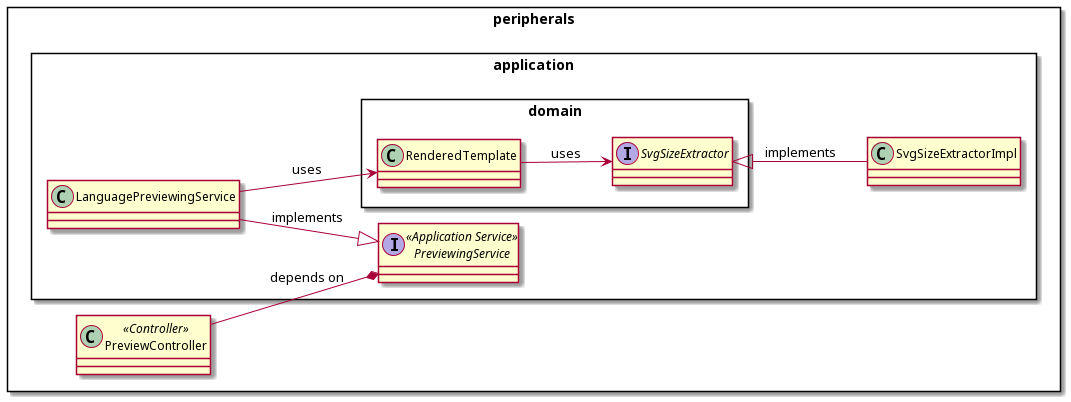

The diagram above was rendered by PlantUML. Its source (embedded in the PNG):
@startuml

left to right direction

package peripherals <<rectangle>> {

class PreviewController <<Controller>> {}

package application <<rectangle>> {

class LanguagePreviewingService  {}
interface PreviewingService <<Application Service>> {}

package domain <<rectangle>>{
class RenderedTemplate {}
interface SvgSizeExtractor {}
}

class SvgSizeExtractorImpl {}

}

PreviewController         --*  PreviewingService : depends on
LanguagePreviewingService --|> PreviewingService : implements
LanguagePreviewingService -->  RenderedTemplate  : uses
RenderedTemplate          -->  SvgSizeExtractor  : uses
SvgSizeExtractor          <|-- SvgSizeExtractorImpl : implements



@enduml